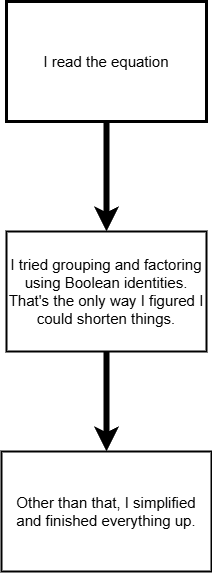

The diagram above was exported from draw.io. Its source (the exported page's mxGraphModel, read from the mxfile embedded in the PNG):
<mxGraphModel dx="1418" dy="764" grid="1" gridSize="10" guides="1" tooltips="1" connect="1" arrows="1" fold="1" page="1" pageScale="1" pageWidth="850" pageHeight="1100" math="0" shadow="0">
  <root>
    <mxCell id="0" />
    <mxCell id="1" parent="0" />
    <mxCell id="9tlCKX7BL90R5qqCRlIr-1" value="&lt;span style=&quot;font-size: 15px;&quot;&gt;I read the equation&lt;/span&gt;" style="rounded=0;whiteSpace=wrap;html=1;strokeWidth=3;" vertex="1" parent="1">
      <mxGeometry x="310" y="80" width="200" height="120" as="geometry" />
    </mxCell>
    <mxCell id="9tlCKX7BL90R5qqCRlIr-2" value="&lt;span style=&quot;font-size: 15px;&quot;&gt;I tried grouping and factoring using Boolean identities. That's the only way I figured I could shorten things.&lt;/span&gt;" style="rounded=0;whiteSpace=wrap;html=1;strokeWidth=2;" vertex="1" parent="1">
      <mxGeometry x="310" y="310" width="200" height="120" as="geometry" />
    </mxCell>
    <mxCell id="9tlCKX7BL90R5qqCRlIr-3" value="&lt;span style=&quot;font-size: 15px;&quot;&gt;Other than that, I simplified and finished everything up.&lt;/span&gt;" style="rounded=0;whiteSpace=wrap;html=1;strokeWidth=2;" vertex="1" parent="1">
      <mxGeometry x="305" y="530" width="210" height="120" as="geometry" />
    </mxCell>
    <mxCell id="9tlCKX7BL90R5qqCRlIr-4" value="" style="endArrow=classic;html=1;rounded=0;strokeWidth=6;" edge="1" parent="1" source="9tlCKX7BL90R5qqCRlIr-1" target="9tlCKX7BL90R5qqCRlIr-2">
      <mxGeometry width="50" height="50" relative="1" as="geometry">
        <mxPoint x="385" y="280" as="sourcePoint" />
        <mxPoint x="435" y="230" as="targetPoint" />
      </mxGeometry>
    </mxCell>
    <mxCell id="9tlCKX7BL90R5qqCRlIr-5" value="" style="endArrow=classic;html=1;rounded=0;strokeWidth=6;" edge="1" parent="1" source="9tlCKX7BL90R5qqCRlIr-2" target="9tlCKX7BL90R5qqCRlIr-3">
      <mxGeometry width="50" height="50" relative="1" as="geometry">
        <mxPoint x="414.5" y="430" as="sourcePoint" />
        <mxPoint x="414.5" y="540" as="targetPoint" />
      </mxGeometry>
    </mxCell>
  </root>
</mxGraphModel>